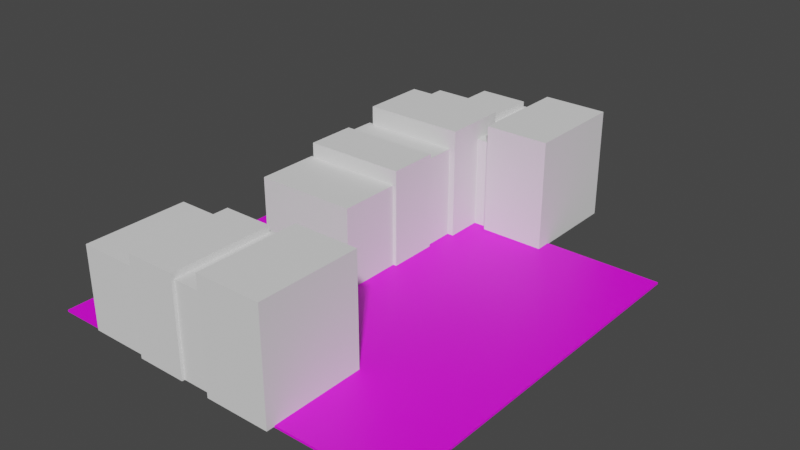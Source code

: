 # Source: Buildings_00.blend  (saved by Blender 2.81.8; exported with 4.5.12 LTS)
import bpy
from mathutils import Matrix  # noqa: F401  (used for matrix-valued properties, if any)

bpy.ops.wm.read_factory_settings(use_empty=True)
scene = bpy.context.scene
scene.name = 'Scene'

# ---- collections
col_collection = bpy.data.collections.new('Collection'); scene.collection.children.link(col_collection)
col_collection_002 = bpy.data.collections.new('Collection.002'); scene.collection.children.link(col_collection_002)

# ---- images (referenced by path relative to the original .blend; pixels are not part of the script)
import os
ASSET_DIR = os.environ.get("B2B_ASSET_DIR", "")  # directory of the original .blend (textures are referenced by path, not embedded)
HERE = os.path.dirname(os.path.abspath(__file__))  # packed textures are extracted next to this script under _unpacked/

def load_image(name, relpath, width, height, colorspace="sRGB"):
    """Load a texture the original file referenced (path relative to the .blend, or extracted next to this script)."""
    p = next((c for c in (os.path.join(HERE, relpath), os.path.join(ASSET_DIR, relpath)) if relpath and os.path.exists(c)), "")
    if p:
        img = bpy.data.images.load(p, check_existing=True)
        img.name = name
    else:  # same state as the original file: an image datablock whose file is absent (Cycles renders it pink)
        img = bpy.data.images.new(name, width, height)
        img.source = "FILE"
        img.filepath = "//" + (relpath or name)
    img.colorspace_settings.name = colorspace
    return img
img_road_uv_copy_png = load_image('Road_UV copy.png', 'Road_UV copy.png', 1024, 1024, 'sRGB')

# ---- materials (node trees are filled in below, after node groups)
mat_road = bpy.data.materials.new('Road')
mat_road.use_transparent_shadow = False

# ---- material node trees
mat_road.use_nodes = True; mat_road.node_tree.nodes.clear()
_N = mat_road.node_tree.nodes; _L = mat_road.node_tree.links
n0 = _N.new('ShaderNodeOutputMaterial'); n0.name = 'Material Output'; n0.location = (300, 300)
n1 = _N.new('ShaderNodeBsdfPrincipled'); n1.name = 'Principled BSDF'; n1.location = (10, 300)
n1.distribution = 'GGX'
n1.subsurface_method = 'BURLEY'
n1.inputs[3].default_value = 1.45
n1.inputs[27].default_value = (0.0, 0.0, 0.0, 1.0)
n1.inputs[28].default_value = 1.0
n2 = _N.new('ShaderNodeTexImage'); n2.name = 'Image Texture'; n2.location = (-280, 260)
n2.image = img_road_uv_copy_png
_L.new(n1.outputs[0], n0.inputs[0])
_L.new(n2.outputs[0], n1.inputs[0])
n0.is_active_output = True

# ---- world
world_world = bpy.data.worlds.new('World'); scene.world = world_world
world_world.use_nodes = True; world_world.node_tree.nodes.clear()
_N = world_world.node_tree.nodes; _L = world_world.node_tree.links
n0 = _N.new('ShaderNodeOutputWorld'); n0.name = 'World Output'; n0.location = (300, 300)
n1 = _N.new('ShaderNodeBackground'); n1.name = 'Background'; n1.location = (10, 300)
n1.inputs[0].default_value = (0.05088, 0.05088, 0.05088, 1.0)
_L.new(n1.outputs[0], n0.inputs[0])
n0.is_active_output = True
world_world.color = (0.05088, 0.05088, 0.05088)
world_world.use_sun_shadow = False
world_world.sun_shadow_jitter_overblur = 0.0

# ---- meshes
me_cube_012 = bpy.data.meshes.new('Cube.012')
me_cube_012.from_pydata([(-1.0, -1.0, -1.0), (-1.0, -1.0, 1.0), (-1.0, 1.0, -1.0), (-1.0, 1.0, 1.0), (1.0, -1.0, -1.0), (1.0, -1.0, 1.0), (1.0, 1.0, -1.0), (1.0, 1.0, 1.0)], [], [(0, 1, 3, 2), (2, 3, 7, 6), (6, 7, 5, 4), (4, 5, 1, 0), (2, 6, 4, 0), (7, 3, 1, 5)])
_uv = me_cube_012.uv_layers.new(name='UVMap')
_uv.uv.foreach_set('vector', [0.1363, 0.1036, 0.1329, 0.06067, 0.1363, 0.8964, 0.1363, 0.8964, 0.1363, 0.8964, 0.1363, 0.8964, 0.929, 0.8964, 0.929, 0.8964, 0.929, 0.8964, 0.929, 0.8964, 0.9256, 0.06067, 0.929, 0.1036, 0.929, 0.1036, 0.9256, 0.06067, 0.1329, 0.06067, 0.1363, 0.1036, 0.1363, 0.8964, 0.929, 0.8964, 0.929, 0.1036, 0.1363, 0.1036, 0.929, 0.8964, 0.1363, 0.8964, 0.1329, 0.06067, 0.9256, 0.06067])
me_cube_012.materials.append(mat_road)
me_cube_012.use_remesh_preserve_volume = False
me_cube_012.use_remesh_preserve_attributes = False
me_cube_012.use_mirror_vertex_groups = False
me_cube_012.update()
me_cube_001 = bpy.data.meshes.new('Cube.001')
me_cube_001.from_pydata([(1.37, 7.622, -1.0), (1.37, 7.622, 1.27), (2.638, 7.622, -1.0), (2.638, 7.622, 1.27), (1.37, 3.521, -1.0), (1.37, 3.521, 1.27), (2.638, 3.521, -1.0), (2.638, 3.521, 1.27), (1.37, 7.622, -1.0), (0.7117, 7.843, -1.0), (0.7117, 7.843, 0.8734), (1.457, 7.843, -1.0), (1.457, 7.843, 0.8734), (0.7117, 3.742, -1.0), (0.7117, 3.742, 0.8734), (1.457, 3.742, -1.0), (1.457, 3.742, 0.8734), (-0.1886, 7.736, -1.0), (-0.1886, 7.736, 1.0), (0.7868, 7.736, -1.0), (0.7868, 7.736, 1.0), (-0.1886, 3.635, -1.0), (-0.1886, 3.635, 1.0), (0.7868, 3.635, -1.0), (0.7868, 3.635, 1.0), (-1.397, 7.876, -1.0), (-1.397, 7.876, 0.6928), (-0.1599, 7.876, -1.0), (-0.1599, 7.876, 0.6928), (-1.397, 3.775, -1.0), (-1.397, 3.775, 0.6928), (-0.1599, 3.775, -1.0), (-0.1599, 3.775, 0.6928), (-0.1599, 3.892, -1.0), (1.414, -6.937, -1.0), (1.414, -6.937, 1.27), (2.681, -6.937, -1.0), (2.681, -6.937, 1.27), (1.414, -11.04, -1.0), (1.414, -11.04, 1.27), (2.681, -11.04, -1.0), (2.681, -11.04, 1.27), (-0.9304, 2.285, -1.0), (-0.9304, 2.285, 1.27), (-0.9304, 4.885, -1.0), (-0.9304, 4.885, 1.27), (1.07, 2.285, -1.0), (1.07, 2.285, 1.27), (1.07, 4.885, -1.0), (1.07, 4.885, 1.27), (-0.1886, -6.857, -1.0), (-0.1886, -6.857, 1.0), (0.7868, -6.857, -1.0), (0.7868, -6.857, 1.0), (-0.1886, -10.96, -1.0), (-0.1886, -10.96, 1.0), (0.7868, -10.96, -1.0), (0.7868, -10.96, 1.0), (0.7117, -6.75, -1.0), (0.7117, -6.75, 0.8734), (1.457, -6.75, -1.0), (1.457, -6.75, 0.8734), (0.7117, -10.85, -1.0), (0.7117, -10.85, 0.8734), (1.457, -10.85, -1.0), (1.457, -10.85, 0.8734), (-1.397, -6.717, -1.0), (-1.397, -6.717, 0.6928), (-0.1599, -6.717, -1.0), (-0.1599, -6.717, 0.6928), (-1.397, -10.82, -1.0), (-1.397, -10.82, 0.6928), (-0.1599, -10.82, -1.0), (-0.1599, -10.82, 0.6928), (-1.052, 0.8459, -1.0), (-1.052, 0.8459, 0.8734), (-1.052, 2.373, -1.0), (-1.052, 2.373, 0.8734), (0.9477, 0.8459, -1.0), (0.9477, 0.8459, 0.8734), (0.9477, 2.373, -1.0), (0.9477, 2.373, 0.8734), (-1.068, -3.477, -1.0), (-1.068, -3.477, 0.6928), (-1.068, -0.9413, -1.0), (-1.068, -0.9413, 0.6928), (0.9315, -3.477, -1.0), (0.9315, -3.477, 0.6928), (0.9315, -0.9413, -1.0), (0.9315, -0.9413, 0.6928), (-1.0, -1.0, -1.0), (-1.0, -1.0, 1.0), (-1.0, 1.0, -1.0), (-1.0, 1.0, 1.0), (1.0, -1.0, -1.0), (1.0, -1.0, 1.0), (1.0, 1.0, -1.0), (1.0, 1.0, 1.0), (-1.0, -0.9413, 0.6928), (-1.0, -1.0, 0.6928), (0.9315, -1.0, 0.6928), (0.9315, -1.0, -1.0), (-1.0, -0.9413, -1.0), (0.8852, -1.0, -1.0), (0.9315, -1.0, -1.0), (-0.9413, -0.9413, -1.0), (-1.0, -0.9413, -1.0), (-1.0, 0.8459, -1.0), (-1.0, 0.8459, -1.0), (0.9477, 1.0, -1.0), (-1.0, 0.8858, -1.0), (-1.0, 0.8459, 0.8734), (0.9477, 1.0, 0.8734), (-1.0, 1.0, 0.8734), (0.9477, 1.0, -1.0), (-1.0, 0.8858, -1.0), (-1.0, 0.8459, -1.0), (-0.8505, 1.0, -1.0), (-0.1886, -6.857, 0.6928), (-0.1599, -6.857, 0.6928), (-0.1599, -6.857, -1.0), (0.7117, -6.857, -1.0), (-0.1886, -10.82, -1.0), (-0.1599, -6.977, -1.0), (0.7117, -6.857, 0.8734), (0.7868, -6.857, 0.8734), (0.7868, -10.85, -1.0), (-0.1886, -10.82, 0.6928), (0.7868, -10.85, 0.8734), (0.7613, -10.85, -1.0), (0.7311, -6.857, -1.0), (-0.1886, -10.72, -1.0), (-0.1886, -10.82, -1.0), (-0.1599, -6.977, -1.0), (0.7868, -7.164, -1.0), (0.7117, -10.64, -1.0), (0.9477, 2.285, -1.0), (-0.9304, 2.373, -1.0), (-0.9283, 2.288, -1.0), (-0.9304, 2.285, 0.8734), (0.9477, 2.285, 0.8734), (-0.9304, 2.373, 0.8734), (0.9477, 2.285, -1.0), (-0.9304, 2.29, -1.0), (-0.9243, 2.285, -1.0), (-0.8628, 2.373, -1.0), (1.414, -6.937, 0.8734), (1.457, -6.937, -1.0), (1.457, -6.937, 0.8734), (1.414, -10.84, -1.0), (1.414, -10.85, -1.0), (1.414, -10.85, 0.8734), (1.421, -6.937, -1.0), (1.414, -6.974, -1.0), (1.457, -7.076, -1.0), (1.414, -10.85, -1.0), (-0.1599, 4.885, 0.6928), (-0.9304, 4.885, 0.6928), (-0.9304, 3.892, -1.0), (-0.4594, 4.885, -1.0), (-0.1599, 4.885, -1.0), (-0.4594, 4.885, -1.0), (-0.9304, 3.892, -1.0), (-0.9304, 3.775, 0.6928), (-0.1599, 4.885, 0.6928), (-0.9304, 3.775, -1.0), (-0.2175, 3.966, -1.0), (-0.1599, 3.892, -1.0), (-0.9304, 3.775, -1.0), (-0.2191, 3.775, -1.0), (-0.4946, 4.885, -1.0), (0.7868, 4.885, 1.0), (-0.1886, 4.885, 1.0), (-0.1886, 7.736, 0.6928), (-0.1886, 4.885, 0.6928), (-0.1599, 7.736, 0.6928), (-0.1599, 7.736, -1.0), (-0.1886, 3.887, -1.0), (-0.1599, 7.615, -1.0), (-0.1886, 4.885, -1.0), (-0.1886, 3.929, -1.0), (-0.1886, 3.775, -1.0), (-0.1886, 3.887, -1.0), (0.7868, 4.885, -1.0), (-0.1886, 3.775, 0.6928), (-0.1886, 4.428, -1.0), (0.03683, 3.635, -1.0), (0.4895, 4.885, -1.0), (0.7868, 4.656, -1.0), (-0.1886, 3.775, -1.0), (-0.1886, 3.929, -1.0), (-0.1599, 7.615, -1.0), (-0.1599, 7.736, -1.0), (-0.1886, 4.885, -1.0), (1.07, 4.885, 0.8734), (0.7868, 3.742, 0.8734), (1.07, 3.742, 0.8734), (0.7117, 7.736, 0.8734), (0.7868, 7.736, 0.8734), (0.7117, 4.885, 0.8734), (1.07, 3.742, -1.0), (0.8111, 3.742, -1.0), (0.7868, 3.742, -1.0), (0.7868, 3.742, -1.0), (0.7117, 7.736, -1.0), (0.7311, 7.736, -1.0), (0.7117, 7.736, -1.0), (0.7117, 4.674, -1.0), (0.7117, 4.885, -1.0), (0.7117, 4.554, -1.0), (0.7311, 7.736, -1.0), (0.7117, 4.885, -1.0), (1.07, 3.742, -1.0), (0.7868, 7.429, -1.0), (0.7613, 3.742, -1.0), (0.7868, 3.742, -1.0), (0.7117, 7.736, -1.0), (1.37, 7.622, 0.8734), (1.457, 7.622, 0.8734), (1.457, 7.622, -1.0), (1.37, 3.742, -1.0), (1.37, 3.742, -1.0), (1.37, 3.742, 0.8734), (1.457, 7.342, -1.0), (1.37, 3.742, -1.0), (1.37, 3.742, -1.0), (1.457, 7.622, -1.0), (1.37, 6.995, -1.0), (1.37, 3.86, -1.0), (1.457, 7.622, -1.0), (1.37, 7.393, -1.0), (1.37, 4.237, 0.8734), (1.457, 7.622, -1.0)], [(101, 90), (88, 90), (88, 102), (107, 92), (109, 92), (92, 110), (111, 107), (108, 107), (108, 78), (112, 109), (78, 109), (92, 74), (121, 124), (121, 52), (50, 72), (72, 123), (62, 126), (50, 123), (123, 120), (62, 121), (50, 122), (126, 52), (128, 126), (42, 136), (80, 137), (42, 138), (137, 42), (137, 141), (137, 76), (64, 147), (34, 149), (64, 149), (150, 149), (44, 159), (44, 158), (33, 159), (160, 159), (156, 160), (165, 31), (165, 163), (162, 165), (31, 44), (160, 164), (33, 31), (31, 48), (167, 177), (167, 178), (17, 167), (160, 179), (178, 176), (17, 178), (183, 160), (177, 17), (179, 172), (180, 179), (181, 177), (171, 183), (197, 198), (198, 195), (197, 206), (183, 208), (188, 207), (188, 203), (188, 209), (19, 205), (204, 206), (204, 207), (208, 199), (13, 208), (13, 209), (209, 207), (224, 15), (208, 207), (8, 220), (15, 219), (200, 224), (15, 227), (15, 228), (223, 226), (220, 222), (226, 2)], [(2, 3, 7, 6), (6, 7, 5, 4), (4, 5, 1, 217, 222, 221, 225, 228, 227, 0, 230), (2, 229, 0, 230, 4, 6), (7, 3, 1, 5), (9, 10, 12, 11), (11, 12, 218, 16, 15, 223, 232), (15, 221, 222, 196, 200, 201, 202, 13, 214, 225), (13, 14, 199, 197, 10, 9, 206, 216), (11, 232, 223, 15, 225, 214, 13, 188, 19, 206, 9), (16, 218, 217, 231, 222), (17, 176, 175, 173, 18, 20, 198, 19, 210, 192), (19, 198, 20, 171, 24, 23, 215, 188, 213), (23, 24, 22, 21, 186), (21, 22, 172, 18, 173, 17, 179, 185), (19, 213, 188, 215, 23, 186, 21, 185, 179, 17, 192, 210), (24, 171, 172, 22), (25, 26, 28, 27), (27, 28, 175, 164, 32, 31, 167, 191), (31, 181, 184, 163, 30, 29, 165, 169, 189), (29, 30, 26, 25), (27, 191, 167, 31, 189, 169, 165, 29, 25), (32, 164, 174, 184), (34, 147, 148, 146), (36, 37, 41, 40), (40, 41, 39, 38), (38, 39, 35, 146, 34, 153), (36, 147, 152, 34, 153, 38, 40), (41, 37, 35, 39), (42, 139, 43, 45, 157, 44, 162, 168, 137, 143), (44, 161, 170), (48, 200, 196, 194, 49, 47, 46, 212), (46, 47, 43, 139, 42, 144), (44, 170, 161, 193, 160, 33, 190, 166), (49, 45, 43, 47), (50, 120, 119, 118, 51, 53, 125, 52, 130), (52, 125, 53, 57, 56, 126, 134), (56, 57, 55, 54), (54, 55, 51, 118, 50, 131), (52, 134, 126, 56, 54, 131, 50, 130), (57, 53, 51, 55), (58, 59, 61, 60), (60, 61, 148, 65, 64, 154), (64, 65, 151, 150), (62, 63, 124, 59, 58, 121, 135), (60, 154, 64, 155, 129, 62, 135, 121, 58), (65, 148, 146, 151), (66, 67, 69, 68), (68, 69, 119, 73, 72, 133), (72, 73, 127, 122), (70, 71, 67, 66), (68, 133, 72, 132, 70, 66), (73, 119, 118, 127), (74, 75, 77, 76), (76, 77, 141, 81, 80, 145), (80, 136, 140, 112, 79, 78, 114, 142), (78, 79, 111, 75, 74, 108, 116), (76, 145, 80, 142, 114, 78, 116, 108, 74), (81, 141, 139, 140), (82, 83, 85, 84), (84, 85, 98, 89, 88, 105), (88, 101, 100, 87, 86, 104), (86, 87, 83, 82), (84, 105, 88, 104, 86, 82), (89, 98, 99, 100), (90, 102, 98, 99, 91, 93, 113, 92, 115, 106), (92, 113, 93, 97, 96, 109, 117), (96, 97, 95, 94), (94, 95, 91, 99, 90, 103), (92, 117, 109, 96, 94, 103, 90, 106, 115), (97, 93, 91, 95), (100, 101, 88, 89), (99, 98, 102, 90), (100, 99, 98, 85, 83, 87), (112, 113, 111, 79), (127, 118, 119, 69, 67, 71), (128, 125, 124, 63), (122, 127, 71, 70, 132, 72), (118, 119, 120, 50), (140, 136, 80, 81), (140, 139, 141, 77, 75, 111, 113, 112), (34, 152, 147), (147, 148, 146, 35, 37, 36), (150, 151, 128, 63, 62, 129, 155, 64), (151, 146, 148, 61, 59, 124, 125, 128), (160, 187, 211, 183, 202, 23, 33), (163, 157, 174, 173, 175, 28, 26, 30), (161, 44, 157, 45, 49, 194, 48, 183, 211, 187, 160, 193), (172, 171, 20, 18), (175, 173, 174, 164), (184, 181, 31, 32), (33, 180, 182, 21, 23, 202, 183, 48, 212, 46, 144, 42, 143, 137, 168, 162, 44, 166, 190), (184, 174, 157, 163), (173, 175, 176, 17), (196, 194, 199, 14, 195), (194, 196, 200, 48), (13, 202, 201, 200, 196, 195, 203), (203, 195, 14, 13), (206, 19, 188, 13, 216), (222, 231, 217, 218, 12, 10, 197, 199, 194, 196), (222, 221, 220, 15, 16), (220, 221, 15), (217, 1, 3, 2, 229, 0, 226, 218)])
_uv = me_cube_001.uv_layers.new(name='UVMap')
_uv.uv.foreach_set('vector', [0.1201, 0.4255, 5.047e-08, 0.4255, 0.0, 0.2128, 0.1201, 0.2128, 0.9182, 0.7561, 0.9182, 0.6383, 0.9853, 0.6383, 0.9853, 0.7561, 0.2402, 0.2128, 0.1201, 0.2128, 0.1201, 4.948e-08, 0.1411, 4.948e-08, 0.1411, 0.2013, 0.2402, 0.2013, 0.2402, 0.2013, 0.2402, 0.1952, 0.2402, 0.03251, 0.2402, 0.0, 0.2402, 0.01188, 0.703, 0.2128, 0.7655, 0.2128, 0.7701, 0.2128, 0.7701, 0.2247, 0.7701, 0.4255, 0.703, 0.4255, 0.6854, 0.2128, 0.6854, 0.0, 0.7525, 2.474e-08, 0.7525, 0.2128, 0.4969, 0.9028, 0.4969, 1.0, 0.4575, 1.0, 0.4575, 0.9028, 0.5368, 0.2128, 0.6359, 0.2128, 0.6359, 0.2242, 0.6359, 0.4255, 0.5368, 0.4255, 0.5368, 0.2387, 0.5368, 0.2242, 0.5363, 0.9028, 0.5317, 0.9028, 0.5317, 1.0, 0.5158, 1.0, 0.5158, 0.9028, 0.5021, 0.9028, 0.5009, 0.9028, 0.4969, 0.9028, 0.4995, 0.9028, 0.5317, 0.9028, 0.5368, 0.4255, 0.4376, 0.4255, 0.4376, 0.3662, 0.4376, 0.2183, 0.4376, 0.2128, 0.5368, 0.2128, 0.5368, 0.2183, 0.5368, 0.2183, 0.9265, 0.2128, 0.9265, 0.2242, 0.9265, 0.2387, 0.9265, 0.4255, 0.922, 0.4255, 0.8898, 0.4255, 0.8871, 0.4255, 0.8911, 0.3781, 0.8911, 0.2183, 0.8871, 0.2183, 0.8871, 0.2128, 0.8788, 0.8511, 0.8788, 0.6498, 0.8834, 0.6498, 0.8834, 0.8254, 0.8834, 0.8511, 0.9484, 0.2075, 0.9499, 0.2075, 0.9499, 0.1197, 0.9484, 0.1197, 0.9484, 0.1038, 1.0, 0.1038, 1.0, 0.1103, 1.0, 0.2075, 0.9971, 0.2075, 0.9499, 0.2075, 0.3318, 0.4255, 0.2326, 0.4255, 0.2259, 0.4255, 0.2259, 0.2776, 0.2259, 0.2128, 0.3318, 0.2128, 0.3318, 0.2183, 0.3318, 0.2658, 0.3318, 0.4096, 0.9484, 0.1038, 0.9484, 2.165e-08, 1.0, 0.0, 1.0, 0.1038, 0.9881, 0.1038, 0.4662, 0.2128, 0.3603, 0.2128, 0.3603, 0.1479, 0.3603, 0.0, 0.3766, 0.0, 0.4662, 0.0, 0.4662, 0.1479, 0.4662, 0.1716, 0.4004, 0.8511, 0.4004, 0.8352, 0.4004, 0.6913, 0.4004, 0.6439, 0.4004, 0.6383, 0.4401, 0.6383, 0.452, 0.6383, 0.452, 0.6795, 0.452, 0.7032, 0.452, 0.8511, 0.4505, 0.8511, 0.4033, 0.8511, 0.8159, 0.6383, 0.8159, 0.5735, 0.8675, 0.5735, 0.8675, 0.6383, 0.3754, 0.9477, 0.3754, 0.8598, 0.4408, 0.8598, 0.4408, 0.9477, 0.2783, 0.4255, 0.3679, 0.4255, 0.3679, 0.4328, 0.3679, 0.5807, 0.3679, 0.6383, 0.2783, 0.6383, 0.2783, 0.6323, 0.2783, 0.4391, 0.2542, 0.8736, 0.2526, 0.8736, 0.2526, 0.9615, 0.2134, 0.9615, 0.1887, 0.9615, 0.1887, 0.8736, 0.2134, 0.8736, 0.251, 0.8736, 0.2526, 0.8736, 0.2783, 0.6383, 0.1887, 0.6383, 0.1887, 0.4255, 0.2783, 0.4255, 2.366e-08, 0.8511, 2.208e-08, 0.8376, 1.577e-09, 0.6444, 0.0, 0.6383, 0.001515, 0.6383, 0.003133, 0.6383, 0.04077, 0.6383, 0.06544, 0.6383, 0.06544, 0.8511, 0.8159, 0.4255, 0.8159, 0.4831, 0.8144, 0.4831, 0.8144, 0.4255, 0.6691, 0.5604, 0.6714, 0.5604, 0.6714, 0.6576, 0.6691, 0.6576, 0.3603, 0.2128, 0.2402, 0.2128, 0.2402, 4.948e-08, 0.3603, 0.0, 0.9265, 0.3305, 0.9265, 0.2128, 0.9936, 0.2128, 0.9936, 0.3305, 0.1201, 0.2128, 7.57e-08, 0.2128, 0.0, 4.948e-08, 0.02097, 4.948e-08, 0.1201, 0.0, 0.1201, 0.001898, 0.6359, 0.2128, 0.7007, 0.2128, 0.7026, 0.2128, 0.703, 0.2128, 0.703, 0.2147, 0.703, 0.4255, 0.6359, 0.4255, 0.6834, 0.6383, 0.6834, 0.4255, 0.7505, 0.4255, 0.7505, 0.6383, 0.5776, 0.5604, 0.4784, 0.5604, 0.4575, 0.5604, 0.4575, 0.4255, 0.488, 0.4255, 0.5776, 0.4255, 0.5776, 0.4771, 0.5776, 0.4831, 0.5776, 0.5558, 0.5776, 0.5602, 0.4575, 0.5604, 0.4824, 0.5604, 0.4805, 0.5604, 0.5653, 2.474e-08, 0.5653, 0.0593, 0.6644, 0.0593, 0.6644, 2.474e-08, 0.6854, 0.0, 0.6854, 0.1349, 0.5653, 0.1349, 0.5653, 0.0593, 0.08288, 0.7561, 0.08288, 0.6383, 0.1887, 0.6383, 0.1887, 0.6589, 0.1887, 0.7561, 0.1884, 0.7561, 0.4575, 0.5604, 0.4805, 0.5604, 0.4824, 0.5604, 0.4967, 0.5604, 0.4982, 0.5604, 0.4982, 0.6119, 0.4967, 0.61, 0.4952, 0.6081, 0.5776, 0.4255, 0.6834, 0.4255, 0.6834, 0.5604, 0.5776, 0.5604, 1.0, 0.5293, 0.9985, 0.5293, 0.9985, 0.6171, 1.0, 0.6171, 1.0, 0.6331, 0.9484, 0.6331, 0.9484, 0.6265, 0.9484, 0.5293, 0.9513, 0.5293, 0.4376, 0.4255, 0.3385, 0.4255, 0.3318, 0.4255, 0.3318, 0.2128, 0.4376, 0.2128, 0.4376, 0.2183, 0.4376, 0.4096, 0.8666, 0.9549, 0.8666, 0.8511, 0.9182, 0.8511, 0.9182, 0.9549, 0.2259, 0.4255, 0.1201, 0.4255, 0.1201, 0.2128, 0.1364, 0.2128, 0.2259, 0.2128, 0.2259, 0.4133, 0.8179, 0.2128, 0.8179, 0.1969, 0.8179, 0.005563, 0.8179, 0.0, 0.8695, 0.0, 0.8695, 0.01221, 0.8695, 0.2128, 0.8209, 0.2128, 0.8871, 0.2128, 0.8871, 0.4255, 0.8355, 0.4255, 0.8355, 0.2128, 0.2542, 0.9708, 0.2542, 0.8736, 0.2936, 0.8736, 0.2936, 0.9708, 0.0, 0.4255, 0.09914, 0.4255, 0.09914, 0.4353, 0.09914, 0.6383, 1.893e-08, 0.6383, 3.154e-09, 0.4425, 0.9571, 0.5227, 0.9571, 0.4255, 0.9594, 0.4255, 0.9594, 0.5227, 0.5653, 0.2128, 0.4662, 0.2128, 0.4662, 0.005564, 0.4662, 4.948e-08, 0.5653, 0.0, 0.5653, 0.005563, 0.5653, 0.2019, 0.9484, 0.0, 0.9484, 0.01691, 0.9484, 0.2128, 0.9461, 0.2128, 0.9116, 0.2128, 0.909, 0.2128, 0.909, 0.2019, 0.909, 0.005563, 0.909, 0.0, 0.8695, 0.2128, 0.8695, 0.009719, 0.8718, 0.009719, 0.8718, 0.2128, 0.9837, 0.8738, 0.9837, 0.9617, 0.9182, 0.9617, 0.9182, 0.8738, 0.1887, 0.6383, 0.09914, 0.6383, 0.09914, 0.631, 0.09914, 0.4255, 0.1887, 0.4255, 0.1887, 0.6248, 0.6738, 0.9615, 0.6738, 0.8736, 0.6754, 0.8736, 0.6754, 0.9615, 0.3679, 0.4255, 0.4575, 0.4255, 0.4575, 0.6383, 0.3679, 0.6383, 0.7701, 0.4255, 0.7701, 0.412, 0.7701, 0.2128, 0.7716, 0.2128, 0.8355, 0.2128, 0.8355, 0.4255, 0.8179, 0.0, 0.8179, 0.2055, 0.8164, 0.2055, 0.8164, 0.0, 0.08288, 0.957, 0.08288, 0.8598, 0.1637, 0.8598, 0.1637, 0.957, 0.4575, 0.799, 0.5566, 0.799, 0.5566, 0.8054, 0.5566, 0.9028, 0.4575, 0.9028, 0.4575, 0.8089, 0.2946, 0.957, 0.2992, 0.957, 0.2992, 0.8598, 0.3672, 0.8598, 0.3754, 0.8598, 0.3754, 0.957, 0.3672, 0.957, 0.2992, 0.957, 0.773, 0.8736, 0.6738, 0.8736, 0.6738, 0.7726, 0.6738, 0.7699, 0.773, 0.7699, 0.773, 0.7726, 0.773, 0.7726, 0.773, 0.9496, 0.773, 0.9398, 0.773, 0.8458, 0.7776, 0.8458, 0.8457, 0.8458, 0.8538, 0.8458, 0.8538, 0.9469, 0.8538, 0.9469, 0.8538, 0.9496, 0.9484, 0.5293, 0.9484, 0.6268, 0.9437, 0.6268, 0.9437, 0.5293, 0.773, 0.7699, 0.6834, 0.7699, 0.6834, 0.6383, 0.773, 0.6383, 0.8675, 0.4255, 0.9571, 0.4255, 0.9571, 0.4291, 0.9571, 0.5293, 0.8675, 0.5293, 0.8675, 0.4321, 0.5633, 0.692, 0.5633, 0.695, 0.6529, 0.695, 0.6529, 0.8235, 0.5633, 0.8235, 0.5633, 0.695, 0.5633, 0.8235, 0.6529, 0.8235, 0.6529, 0.9273, 0.5633, 0.9273, 0.2946, 0.7699, 0.2878, 0.7699, 0.1887, 0.7699, 0.1887, 0.7668, 0.1887, 0.6383, 0.2946, 0.6383, 0.5633, 0.5604, 0.6655, 0.5604, 0.6655, 0.5635, 0.5633, 0.5635, 0.5633, 0.799, 0.5633, 0.796, 0.4737, 0.796, 0.4737, 0.799, 0.4575, 0.799, 0.4575, 0.6953, 0.4642, 0.6953, 0.5633, 0.6953, 0.5633, 0.7012, 0.5633, 0.796, 0.8788, 0.8458, 0.7797, 0.8458, 0.773, 0.8458, 0.773, 0.7421, 0.8788, 0.7421, 0.8788, 0.7448, 0.8788, 0.8381, 0.1887, 0.8598, 0.08288, 0.8598, 0.08288, 0.7561, 0.1887, 0.7561, 0.8788, 0.6383, 0.8788, 0.7421, 0.773, 0.7421, 0.773, 0.7261, 0.773, 0.6383, 0.8727, 0.6383, 0.2946, 0.7699, 0.2946, 0.7776, 0.2946, 0.8709, 0.2946, 0.8736, 0.1887, 0.8736, 0.1887, 0.8677, 0.1887, 0.7699, 0.1918, 0.7699, 0.2885, 0.7699, 0.2946, 0.7561, 0.4004, 0.7561, 0.4004, 0.8598, 0.2946, 0.8598, 0.6529, 0.695, 0.5633, 0.695, 0.5633, 0.692, 0.6529, 0.692, 0.4737, 0.799, 0.4737, 0.796, 0.5633, 0.796, 0.5633, 0.799, 0.5633, 0.5635, 0.6655, 0.5635, 0.6655, 0.5604, 0.6691, 0.5604, 0.6691, 0.692, 0.5633, 0.692, 0.8757, 0.5293, 0.8757, 0.6304, 0.8675, 0.6304, 0.8675, 0.5293, 0.8164, 0.0, 0.8164, 0.2055, 0.8179, 0.2055, 0.8179, 0.2128, 0.7525, 0.2128, 0.7525, 0.0, 0.905, 0.2128, 0.905, 0.005563, 0.909, 0.005563, 0.909, 0.2128, 0.6754, 0.9615, 0.6754, 0.8736, 0.7393, 0.8736, 0.7393, 0.9615, 0.6754, 0.9615, 0.6738, 0.9615, 1.0, 0.6171, 0.9985, 0.6171, 0.9985, 0.5293, 1.0, 0.5293, 0.2992, 0.8598, 0.2992, 0.957, 0.2946, 0.957, 0.2946, 0.8598, 0.9437, 0.5293, 0.9437, 0.6268, 0.9484, 0.6268, 0.9484, 0.6331, 0.8675, 0.6331, 0.8675, 0.6304, 0.8757, 0.6304, 0.8757, 0.5293, 0.6691, 0.5604, 0.6695, 0.5604, 0.6714, 0.5604, 0.002268, 0.9688, 0.002268, 0.8716, 6.308e-09, 0.8716, 0.0, 0.8511, 0.06708, 0.8511, 0.06708, 0.9688, 0.9594, 0.5227, 0.9594, 0.4255, 0.9926, 0.4255, 0.9965, 0.4255, 0.9965, 0.5227, 0.9939, 0.5227, 0.9594, 0.5227, 0.9571, 0.5227, 0.8718, 0.2128, 0.8718, 0.009719, 0.8695, 0.009719, 0.8695, 0.0, 0.909, 0.0, 0.909, 0.005563, 0.905, 0.005563, 0.905, 0.2128, 0.4982, 0.5604, 0.5326, 0.5604, 0.5444, 0.5604, 0.5483, 0.5604, 0.5483, 0.6197, 0.5483, 0.6253, 0.4982, 0.6119, 0.7752, 0.4255, 0.7752, 0.4831, 0.8144, 0.4831, 0.8144, 0.631, 0.8159, 0.631, 0.8159, 0.6383, 0.7505, 0.6383, 0.7505, 0.4255, 0.3195, 0.7561, 0.2946, 0.7561, 0.2946, 0.6682, 0.2946, 0.6383, 0.4004, 0.6383, 0.4004, 0.6589, 0.4004, 0.7561, 0.3854, 0.7561, 0.3815, 0.7561, 0.3697, 0.7561, 0.3353, 0.7561, 0.3338, 0.7561, 0.8675, 0.5735, 0.8159, 0.5735, 0.8159, 0.4255, 0.8675, 0.4255, 0.8159, 0.631, 0.8144, 0.631, 0.8144, 0.4831, 0.8159, 0.4831, 0.2526, 0.9615, 0.2526, 0.8736, 0.2542, 0.8736, 0.2542, 0.9615, 0.4982, 0.6119, 0.4967, 0.61, 0.4967, 0.6122, 0.4967, 0.6253, 0.5483, 0.6253, 0.5483, 0.6197, 0.5483, 0.5604, 0.5633, 0.5604, 0.5633, 0.6197, 0.5633, 0.6953, 0.4578, 0.6953, 0.4575, 0.6953, 0.4575, 0.695, 0.4575, 0.6907, 0.4575, 0.618, 0.4575, 0.6119, 0.4575, 0.5604, 0.4952, 0.6081, 0.4967, 0.61, 0.8144, 0.4255, 0.8144, 0.4831, 0.7752, 0.4831, 0.7752, 0.4255, 0.9484, 0.1197, 0.9499, 0.1197, 0.9499, 0.2075, 0.9484, 0.2075, 0.8993, 0.8511, 0.8993, 0.7918, 0.9182, 0.7918, 0.9182, 0.8511, 0.9143, 0.8511, 0.6644, 2.474e-08, 0.6644, 0.0593, 0.5653, 0.0593, 0.5653, 2.474e-08, 0.4969, 0.9028, 0.5009, 0.9028, 0.5021, 0.9028, 0.5158, 0.9028, 0.5158, 1.0, 0.5009, 1.0, 0.5009, 0.9028, 0.5009, 0.9028, 0.5009, 1.0, 0.4969, 1.0, 0.4969, 0.9028, 0.8871, 0.2183, 0.8911, 0.2183, 0.8911, 0.3781, 0.8871, 0.4255, 0.8871, 0.2183, 0.8834, 0.8511, 0.8834, 0.8254, 0.8834, 0.6498, 0.8788, 0.6498, 0.8788, 0.6383, 0.9182, 0.6383, 0.9182, 0.6439, 0.9182, 0.7918, 0.8993, 0.7918, 0.8993, 0.8511, 0.5317, 1.0, 0.5317, 0.9028, 0.5317, 0.9028, 0.5363, 0.9028, 0.5363, 1.0, 0.1201, 0.4255, 0.1201, 0.4255, 0.1201, 0.4211, 0.9182, 0.7766, 0.9182, 0.7561, 0.9853, 0.7561, 0.9853, 0.8738, 0.9228, 0.8738, 0.9182, 0.8738, 0.9228, 0.8738, 0.9228, 0.7766])
me_cube_001.use_remesh_preserve_volume = False
me_cube_001.use_remesh_preserve_attributes = False
me_cube_001.use_mirror_vertex_groups = False
me_cube_001.update()

# ---- objects
ob_cube_012 = bpy.data.objects.new('Cube.012', me_cube_012)
ob_cube_001 = bpy.data.objects.new('Cube.001', me_cube_001)

# ---- transforms, parenting, visibility, modifiers, constraints
ob_cube_012.location = (26.71, 0.0, 0.0)
ob_cube_012.scale = (200.0, 200.0, 1.0)
ob_cube_012.lineart.crease_threshold = 0.0
ob_cube_001.location = (-46.41, 88.58, 52.5)
ob_cube_001.scale = (55.19, 26.91, 52.5)
ob_cube_001.lineart.crease_threshold = 0.0

# ---- collection membership
scene.collection.objects.link(ob_cube_012)
col_collection.objects.link(ob_cube_001)

# ---- scene / render settings (as saved in the file)
scene.frame_start = 1; scene.frame_end = 250; scene.frame_set(1)
scene.render.engine = 'BLENDER_EEVEE_NEXT'
scene.cycles.use_denoising = False
scene.cycles.samples = 128
scene.cycles.sampling_pattern = 'TABULATED_SOBOL'
scene.cycles.use_adaptive_sampling = False
scene.cycles.use_light_tree = False
scene.view_settings.view_transform = 'Filmic'
bpy.context.view_layer.update()

# ---- added for rendering (the .blend has no active camera and no usable light): camera, sun
cam_auto = bpy.data.cameras.new('AutoCamera')
cam_auto.lens = 50.0
cam_auto.sensor_width = 36.0
cam_auto.clip_end = 10691.9
ob_auto_camera = bpy.data.objects.new('AutoCamera', cam_auto)
scene.collection.objects.link(ob_auto_camera)
ob_auto_camera.location = (635.945, -685.046, 546.46)
ob_auto_camera.rotation_euler = (1.09748, -7.21219e-08, 0.694738)
scene.camera = ob_auto_camera
light_auto_sun = bpy.data.lights.new('AutoSun', 'SUN')
light_auto_sun.energy = 3.0
light_auto_sun.angle = 0.0523599
ob_auto_sun = bpy.data.objects.new('AutoSun', light_auto_sun)
scene.collection.objects.link(ob_auto_sun)
ob_auto_sun.rotation_euler = (0.872665, 0.174533, 0.523599)
bpy.context.view_layer.update()
